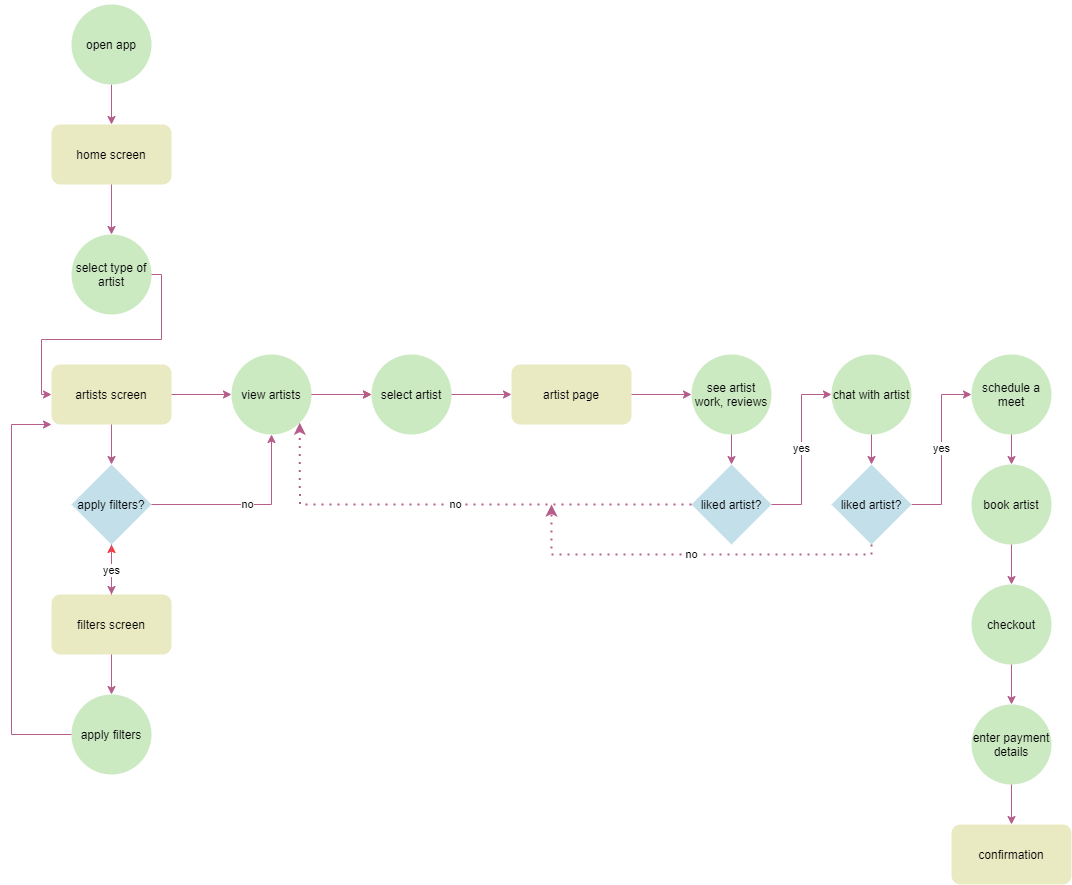

The diagram above was exported from draw.io. Its source (the exported page's mxGraphModel, read from the mxfile embedded in the PNG):
<mxGraphModel dx="2044" dy="2107" grid="1" gridSize="10" guides="1" tooltips="1" connect="1" arrows="1" fold="1" page="1" pageScale="1" pageWidth="827" pageHeight="1169" math="0" shadow="0">
  <root>
    <mxCell id="0" />
    <mxCell id="1" parent="0" />
    <mxCell id="VcagHMIzjckPrEukz7BP-32" value="" style="edgeStyle=orthogonalEdgeStyle;rounded=0;orthogonalLoop=1;jettySize=auto;html=1;strokeColor=#B75D8B;" parent="1" source="VcagHMIzjckPrEukz7BP-1" target="VcagHMIzjckPrEukz7BP-2" edge="1">
      <mxGeometry relative="1" as="geometry" />
    </mxCell>
    <mxCell id="VcagHMIzjckPrEukz7BP-1" value="open app" style="ellipse;whiteSpace=wrap;html=1;aspect=fixed;strokeColor=none;fillColor=#CBEAC2;" parent="1" vertex="1">
      <mxGeometry x="840" y="-150" width="80" height="80" as="geometry" />
    </mxCell>
    <mxCell id="VcagHMIzjckPrEukz7BP-2" value="home screen" style="rounded=1;whiteSpace=wrap;html=1;strokeColor=none;fillColor=#E9EAC2;" parent="1" vertex="1">
      <mxGeometry x="820" y="-30" width="120" height="60" as="geometry" />
    </mxCell>
    <mxCell id="VcagHMIzjckPrEukz7BP-3" value="select type of artist" style="ellipse;whiteSpace=wrap;html=1;aspect=fixed;strokeColor=none;fillColor=#CBEAC2;" parent="1" vertex="1">
      <mxGeometry x="840" y="80" width="80" height="80" as="geometry" />
    </mxCell>
    <mxCell id="VcagHMIzjckPrEukz7BP-27" value="" style="edgeStyle=orthogonalEdgeStyle;rounded=0;orthogonalLoop=1;jettySize=auto;html=1;strokeColor=#FF3333;" parent="1" source="VcagHMIzjckPrEukz7BP-4" target="VcagHMIzjckPrEukz7BP-11" edge="1">
      <mxGeometry relative="1" as="geometry" />
    </mxCell>
    <mxCell id="VcagHMIzjckPrEukz7BP-4" value="view artists" style="ellipse;whiteSpace=wrap;html=1;aspect=fixed;strokeColor=none;fillColor=#CBEAC2;" parent="1" vertex="1">
      <mxGeometry x="1000" y="200" width="80" height="80" as="geometry" />
    </mxCell>
    <mxCell id="VcagHMIzjckPrEukz7BP-5" value="artists screen" style="rounded=1;whiteSpace=wrap;html=1;strokeColor=none;fillColor=#E9EAC2;" parent="1" vertex="1">
      <mxGeometry x="820" y="210" width="120" height="60" as="geometry" />
    </mxCell>
    <mxCell id="VcagHMIzjckPrEukz7BP-7" value="apply filters" style="ellipse;whiteSpace=wrap;html=1;aspect=fixed;strokeColor=none;fillColor=#CBEAC2;" parent="1" vertex="1">
      <mxGeometry x="840" y="540" width="80" height="80" as="geometry" />
    </mxCell>
    <mxCell id="VcagHMIzjckPrEukz7BP-28" value="" style="edgeStyle=orthogonalEdgeStyle;rounded=0;orthogonalLoop=1;jettySize=auto;html=1;strokeColor=#FF3333;" parent="1" source="VcagHMIzjckPrEukz7BP-8" target="VcagHMIzjckPrEukz7BP-9" edge="1">
      <mxGeometry relative="1" as="geometry" />
    </mxCell>
    <mxCell id="VcagHMIzjckPrEukz7BP-8" value="filters screen" style="rounded=1;whiteSpace=wrap;html=1;strokeColor=none;fillColor=#E9EAC2;" parent="1" vertex="1">
      <mxGeometry x="820" y="440" width="120" height="60" as="geometry" />
    </mxCell>
    <mxCell id="VcagHMIzjckPrEukz7BP-9" value="apply filters?" style="rhombus;whiteSpace=wrap;html=1;strokeColor=none;fillColor=#C2DFEA;" parent="1" vertex="1">
      <mxGeometry x="840" y="310" width="80" height="80" as="geometry" />
    </mxCell>
    <mxCell id="VcagHMIzjckPrEukz7BP-10" value="yes" style="endArrow=classic;html=1;rounded=0;edgeStyle=orthogonalEdgeStyle;entryX=0.5;entryY=0;entryDx=0;entryDy=0;exitX=0.5;exitY=1;exitDx=0;exitDy=0;strokeColor=#B75D8B;" parent="1" source="VcagHMIzjckPrEukz7BP-9" target="VcagHMIzjckPrEukz7BP-8" edge="1">
      <mxGeometry width="50" height="50" relative="1" as="geometry">
        <mxPoint x="860" y="560" as="sourcePoint" />
        <mxPoint x="910" y="510" as="targetPoint" />
      </mxGeometry>
    </mxCell>
    <mxCell id="VcagHMIzjckPrEukz7BP-11" value="select artist" style="ellipse;whiteSpace=wrap;html=1;aspect=fixed;strokeColor=none;fillColor=#CBEAC2;" parent="1" vertex="1">
      <mxGeometry x="1140" y="200" width="80" height="80" as="geometry" />
    </mxCell>
    <mxCell id="VcagHMIzjckPrEukz7BP-12" value="artist page" style="rounded=1;whiteSpace=wrap;html=1;strokeColor=none;fillColor=#E9EAC2;" parent="1" vertex="1">
      <mxGeometry x="1280" y="210" width="120" height="60" as="geometry" />
    </mxCell>
    <mxCell id="VcagHMIzjckPrEukz7BP-13" value="see artist work, reviews" style="ellipse;whiteSpace=wrap;html=1;aspect=fixed;strokeColor=none;fillColor=#CBEAC2;" parent="1" vertex="1">
      <mxGeometry x="1460" y="200" width="80" height="80" as="geometry" />
    </mxCell>
    <mxCell id="VcagHMIzjckPrEukz7BP-14" value="liked artist?" style="rhombus;whiteSpace=wrap;html=1;strokeColor=none;fillColor=#C2DFEA;" parent="1" vertex="1">
      <mxGeometry x="1460" y="310" width="80" height="80" as="geometry" />
    </mxCell>
    <mxCell id="VcagHMIzjckPrEukz7BP-15" value="chat with artist" style="ellipse;whiteSpace=wrap;html=1;aspect=fixed;strokeColor=none;fillColor=#CBEAC2;" parent="1" vertex="1">
      <mxGeometry x="1600" y="200" width="80" height="80" as="geometry" />
    </mxCell>
    <mxCell id="VcagHMIzjckPrEukz7BP-17" value="schedule a meet" style="ellipse;whiteSpace=wrap;html=1;aspect=fixed;strokeColor=none;fillColor=#CBEAC2;" parent="1" vertex="1">
      <mxGeometry x="1740" y="200" width="80" height="80" as="geometry" />
    </mxCell>
    <mxCell id="VcagHMIzjckPrEukz7BP-18" value="book artist" style="ellipse;whiteSpace=wrap;html=1;aspect=fixed;strokeColor=none;fillColor=#CBEAC2;" parent="1" vertex="1">
      <mxGeometry x="1740" y="310" width="80" height="80" as="geometry" />
    </mxCell>
    <mxCell id="VcagHMIzjckPrEukz7BP-19" value="checkout" style="ellipse;whiteSpace=wrap;html=1;aspect=fixed;strokeColor=none;fillColor=#CBEAC2;" parent="1" vertex="1">
      <mxGeometry x="1740" y="430" width="80" height="80" as="geometry" />
    </mxCell>
    <mxCell id="VcagHMIzjckPrEukz7BP-20" value="enter payment details" style="ellipse;whiteSpace=wrap;html=1;aspect=fixed;strokeColor=none;fillColor=#CBEAC2;" parent="1" vertex="1">
      <mxGeometry x="1740" y="550" width="80" height="80" as="geometry" />
    </mxCell>
    <mxCell id="VcagHMIzjckPrEukz7BP-21" value="confirmation" style="rounded=1;whiteSpace=wrap;html=1;strokeColor=none;fillColor=#E9EAC2;" parent="1" vertex="1">
      <mxGeometry x="1720" y="670" width="120" height="60" as="geometry" />
    </mxCell>
    <mxCell id="VcagHMIzjckPrEukz7BP-24" value="" style="endArrow=classic;html=1;rounded=0;edgeStyle=orthogonalEdgeStyle;strokeColor=#B75D8B;entryX=0;entryY=0.5;entryDx=0;entryDy=0;exitX=1;exitY=0.5;exitDx=0;exitDy=0;" parent="1" source="VcagHMIzjckPrEukz7BP-3" target="VcagHMIzjckPrEukz7BP-5" edge="1">
      <mxGeometry width="50" height="50" relative="1" as="geometry">
        <mxPoint x="770" y="330" as="sourcePoint" />
        <mxPoint x="690" y="250" as="targetPoint" />
      </mxGeometry>
    </mxCell>
    <mxCell id="VcagHMIzjckPrEukz7BP-25" value="" style="endArrow=classic;html=1;rounded=0;edgeStyle=orthogonalEdgeStyle;strokeColor=#B75D8B;entryX=0;entryY=0.5;entryDx=0;entryDy=0;" parent="1" target="VcagHMIzjckPrEukz7BP-4" edge="1">
      <mxGeometry width="50" height="50" relative="1" as="geometry">
        <mxPoint x="940" y="240" as="sourcePoint" />
        <mxPoint x="700" y="260" as="targetPoint" />
      </mxGeometry>
    </mxCell>
    <mxCell id="VcagHMIzjckPrEukz7BP-26" value="" style="endArrow=classic;html=1;rounded=0;edgeStyle=orthogonalEdgeStyle;strokeColor=#B75D8B;entryX=0;entryY=0.5;entryDx=0;entryDy=0;exitX=1;exitY=0.5;exitDx=0;exitDy=0;" parent="1" source="VcagHMIzjckPrEukz7BP-4" target="VcagHMIzjckPrEukz7BP-11" edge="1">
      <mxGeometry width="50" height="50" relative="1" as="geometry">
        <mxPoint x="650" y="270" as="sourcePoint" />
        <mxPoint x="710" y="270" as="targetPoint" />
      </mxGeometry>
    </mxCell>
    <mxCell id="VcagHMIzjckPrEukz7BP-29" value="" style="endArrow=classic;html=1;rounded=0;edgeStyle=orthogonalEdgeStyle;strokeColor=#B75D8B;entryX=0.5;entryY=0;entryDx=0;entryDy=0;exitX=0.5;exitY=1;exitDx=0;exitDy=0;" parent="1" source="VcagHMIzjckPrEukz7BP-8" target="VcagHMIzjckPrEukz7BP-7" edge="1">
      <mxGeometry width="50" height="50" relative="1" as="geometry">
        <mxPoint x="770" y="250" as="sourcePoint" />
        <mxPoint x="830" y="250" as="targetPoint" />
      </mxGeometry>
    </mxCell>
    <mxCell id="VcagHMIzjckPrEukz7BP-30" value="" style="endArrow=classic;html=1;rounded=0;edgeStyle=orthogonalEdgeStyle;strokeColor=#B75D8B;entryX=0.5;entryY=0;entryDx=0;entryDy=0;exitX=0.5;exitY=1;exitDx=0;exitDy=0;" parent="1" source="VcagHMIzjckPrEukz7BP-5" target="VcagHMIzjckPrEukz7BP-9" edge="1">
      <mxGeometry width="50" height="50" relative="1" as="geometry">
        <mxPoint x="780" y="260" as="sourcePoint" />
        <mxPoint x="840" y="260" as="targetPoint" />
      </mxGeometry>
    </mxCell>
    <mxCell id="VcagHMIzjckPrEukz7BP-31" value="no" style="endArrow=classic;html=1;rounded=0;edgeStyle=orthogonalEdgeStyle;strokeColor=#B75D8B;entryX=0.5;entryY=1;entryDx=0;entryDy=0;exitX=1;exitY=0.5;exitDx=0;exitDy=0;" parent="1" source="VcagHMIzjckPrEukz7BP-9" target="VcagHMIzjckPrEukz7BP-4" edge="1">
      <mxGeometry width="50" height="50" relative="1" as="geometry">
        <mxPoint x="790" y="270" as="sourcePoint" />
        <mxPoint x="850" y="270" as="targetPoint" />
      </mxGeometry>
    </mxCell>
    <mxCell id="VcagHMIzjckPrEukz7BP-33" value="" style="endArrow=classic;html=1;rounded=0;edgeStyle=orthogonalEdgeStyle;strokeColor=#B75D8B;entryX=0;entryY=0.5;entryDx=0;entryDy=0;exitX=1;exitY=0.5;exitDx=0;exitDy=0;" parent="1" source="VcagHMIzjckPrEukz7BP-11" target="VcagHMIzjckPrEukz7BP-12" edge="1">
      <mxGeometry width="50" height="50" relative="1" as="geometry">
        <mxPoint x="770" y="250" as="sourcePoint" />
        <mxPoint x="830" y="250" as="targetPoint" />
      </mxGeometry>
    </mxCell>
    <mxCell id="VcagHMIzjckPrEukz7BP-34" value="" style="endArrow=classic;html=1;rounded=0;edgeStyle=orthogonalEdgeStyle;strokeColor=#B75D8B;entryX=0;entryY=0.5;entryDx=0;entryDy=0;exitX=1;exitY=0.5;exitDx=0;exitDy=0;" parent="1" source="VcagHMIzjckPrEukz7BP-12" target="VcagHMIzjckPrEukz7BP-13" edge="1">
      <mxGeometry width="50" height="50" relative="1" as="geometry">
        <mxPoint x="1410" y="240" as="sourcePoint" />
        <mxPoint x="1290" y="250" as="targetPoint" />
      </mxGeometry>
    </mxCell>
    <mxCell id="VcagHMIzjckPrEukz7BP-35" value="" style="endArrow=classic;html=1;rounded=0;edgeStyle=orthogonalEdgeStyle;strokeColor=#B75D8B;entryX=0.5;entryY=0;entryDx=0;entryDy=0;exitX=0.5;exitY=1;exitDx=0;exitDy=0;" parent="1" source="VcagHMIzjckPrEukz7BP-13" target="VcagHMIzjckPrEukz7BP-14" edge="1">
      <mxGeometry width="50" height="50" relative="1" as="geometry">
        <mxPoint x="1410" y="250" as="sourcePoint" />
        <mxPoint x="1470" y="250" as="targetPoint" />
      </mxGeometry>
    </mxCell>
    <mxCell id="VcagHMIzjckPrEukz7BP-36" value="yes" style="endArrow=classic;html=1;rounded=0;edgeStyle=orthogonalEdgeStyle;strokeColor=#B75D8B;entryX=0;entryY=0.5;entryDx=0;entryDy=0;exitX=1;exitY=0.5;exitDx=0;exitDy=0;" parent="1" source="VcagHMIzjckPrEukz7BP-14" target="VcagHMIzjckPrEukz7BP-15" edge="1">
      <mxGeometry width="50" height="50" relative="1" as="geometry">
        <mxPoint x="1510" y="290" as="sourcePoint" />
        <mxPoint x="1510" y="330" as="targetPoint" />
      </mxGeometry>
    </mxCell>
    <mxCell id="VcagHMIzjckPrEukz7BP-37" value="" style="endArrow=classic;html=1;rounded=0;edgeStyle=orthogonalEdgeStyle;strokeColor=#B75D8B;entryX=0.5;entryY=0;entryDx=0;entryDy=0;exitX=0.5;exitY=1;exitDx=0;exitDy=0;" parent="1" source="VcagHMIzjckPrEukz7BP-15" target="VcagHMIzjckPrEukz7BP-52" edge="1">
      <mxGeometry width="50" height="50" relative="1" as="geometry">
        <mxPoint x="1510" y="290" as="sourcePoint" />
        <mxPoint x="1640" y="320" as="targetPoint" />
      </mxGeometry>
    </mxCell>
    <mxCell id="VcagHMIzjckPrEukz7BP-38" value="yes" style="endArrow=classic;html=1;rounded=0;edgeStyle=orthogonalEdgeStyle;strokeColor=#B75D8B;entryX=0;entryY=0.5;entryDx=0;entryDy=0;exitX=1;exitY=0.5;exitDx=0;exitDy=0;" parent="1" source="VcagHMIzjckPrEukz7BP-52" target="VcagHMIzjckPrEukz7BP-17" edge="1">
      <mxGeometry width="50" height="50" relative="1" as="geometry">
        <mxPoint x="1690" y="360" as="sourcePoint" />
        <mxPoint x="1754" y="270" as="targetPoint" />
        <Array as="points">
          <mxPoint x="1710" y="350" />
          <mxPoint x="1710" y="240" />
        </Array>
      </mxGeometry>
    </mxCell>
    <mxCell id="VcagHMIzjckPrEukz7BP-43" value="no" style="dashed=1;html=1;dashPattern=1 3;strokeWidth=2;rounded=0;edgeStyle=orthogonalEdgeStyle;entryX=1;entryY=1;entryDx=0;entryDy=0;strokeColor=#B75D8B;exitX=0;exitY=0.5;exitDx=0;exitDy=0;" parent="1" source="VcagHMIzjckPrEukz7BP-14" target="VcagHMIzjckPrEukz7BP-4" edge="1">
      <mxGeometry width="50" height="50" relative="1" as="geometry">
        <mxPoint x="1080" y="300" as="sourcePoint" />
        <mxPoint x="1430" y="490" as="targetPoint" />
      </mxGeometry>
    </mxCell>
    <mxCell id="VcagHMIzjckPrEukz7BP-46" value="" style="endArrow=classic;html=1;rounded=0;edgeStyle=orthogonalEdgeStyle;strokeColor=#B75D8B;entryX=0.5;entryY=0;entryDx=0;entryDy=0;exitX=0.5;exitY=1;exitDx=0;exitDy=0;" parent="1" source="VcagHMIzjckPrEukz7BP-17" target="VcagHMIzjckPrEukz7BP-18" edge="1">
      <mxGeometry width="50" height="50" relative="1" as="geometry">
        <mxPoint x="1410" y="250" as="sourcePoint" />
        <mxPoint x="1470" y="250" as="targetPoint" />
      </mxGeometry>
    </mxCell>
    <mxCell id="VcagHMIzjckPrEukz7BP-47" value="" style="endArrow=classic;html=1;rounded=0;edgeStyle=orthogonalEdgeStyle;strokeColor=#B75D8B;entryX=0.5;entryY=0;entryDx=0;entryDy=0;exitX=0.5;exitY=1;exitDx=0;exitDy=0;" parent="1" source="VcagHMIzjckPrEukz7BP-18" target="VcagHMIzjckPrEukz7BP-19" edge="1">
      <mxGeometry width="50" height="50" relative="1" as="geometry">
        <mxPoint x="1830" y="250" as="sourcePoint" />
        <mxPoint x="1890" y="250" as="targetPoint" />
      </mxGeometry>
    </mxCell>
    <mxCell id="VcagHMIzjckPrEukz7BP-48" value="" style="endArrow=classic;html=1;rounded=0;edgeStyle=orthogonalEdgeStyle;strokeColor=#B75D8B;entryX=0.5;entryY=0;entryDx=0;entryDy=0;exitX=0.5;exitY=1;exitDx=0;exitDy=0;" parent="1" source="VcagHMIzjckPrEukz7BP-19" target="VcagHMIzjckPrEukz7BP-20" edge="1">
      <mxGeometry width="50" height="50" relative="1" as="geometry">
        <mxPoint x="1970" y="250" as="sourcePoint" />
        <mxPoint x="2030" y="250" as="targetPoint" />
      </mxGeometry>
    </mxCell>
    <mxCell id="VcagHMIzjckPrEukz7BP-49" value="" style="endArrow=classic;html=1;rounded=0;edgeStyle=orthogonalEdgeStyle;strokeColor=#B75D8B;entryX=0.5;entryY=0;entryDx=0;entryDy=0;exitX=0.5;exitY=1;exitDx=0;exitDy=0;" parent="1" source="VcagHMIzjckPrEukz7BP-20" target="VcagHMIzjckPrEukz7BP-21" edge="1">
      <mxGeometry width="50" height="50" relative="1" as="geometry">
        <mxPoint x="2110" y="250" as="sourcePoint" />
        <mxPoint x="2170" y="250" as="targetPoint" />
      </mxGeometry>
    </mxCell>
    <mxCell id="VcagHMIzjckPrEukz7BP-51" value="" style="endArrow=classic;html=1;rounded=0;edgeStyle=orthogonalEdgeStyle;strokeColor=#B75D8B;entryX=0;entryY=1;entryDx=0;entryDy=0;exitX=0;exitY=0.5;exitDx=0;exitDy=0;" parent="1" source="VcagHMIzjckPrEukz7BP-7" target="VcagHMIzjckPrEukz7BP-5" edge="1">
      <mxGeometry width="50" height="50" relative="1" as="geometry">
        <mxPoint x="890" y="510" as="sourcePoint" />
        <mxPoint x="890" y="550" as="targetPoint" />
        <Array as="points">
          <mxPoint x="780" y="580" />
          <mxPoint x="780" y="270" />
        </Array>
      </mxGeometry>
    </mxCell>
    <mxCell id="VcagHMIzjckPrEukz7BP-52" value="liked artist?" style="rhombus;whiteSpace=wrap;html=1;strokeColor=none;fillColor=#C2DFEA;" parent="1" vertex="1">
      <mxGeometry x="1600" y="310" width="80" height="80" as="geometry" />
    </mxCell>
    <mxCell id="VcagHMIzjckPrEukz7BP-53" value="no" style="dashed=1;html=1;dashPattern=1 3;strokeWidth=2;rounded=0;edgeStyle=orthogonalEdgeStyle;strokeColor=#B75D8B;exitX=0.5;exitY=1;exitDx=0;exitDy=0;" parent="1" source="VcagHMIzjckPrEukz7BP-52" edge="1">
      <mxGeometry width="50" height="50" relative="1" as="geometry">
        <mxPoint x="1460" y="360" as="sourcePoint" />
        <mxPoint x="1320" y="350" as="targetPoint" />
        <Array as="points">
          <mxPoint x="1640" y="400" />
          <mxPoint x="1320" y="400" />
        </Array>
      </mxGeometry>
    </mxCell>
    <mxCell id="iuymuI4Rrjco9qsZJuk5-1" value="" style="edgeStyle=orthogonalEdgeStyle;rounded=0;orthogonalLoop=1;jettySize=auto;html=1;strokeColor=#B75D8B;exitX=0.5;exitY=1;exitDx=0;exitDy=0;entryX=0.5;entryY=0;entryDx=0;entryDy=0;" parent="1" source="VcagHMIzjckPrEukz7BP-2" target="VcagHMIzjckPrEukz7BP-3" edge="1">
      <mxGeometry relative="1" as="geometry">
        <mxPoint x="719" y="160" as="sourcePoint" />
        <mxPoint x="719" y="200" as="targetPoint" />
      </mxGeometry>
    </mxCell>
  </root>
</mxGraphModel>